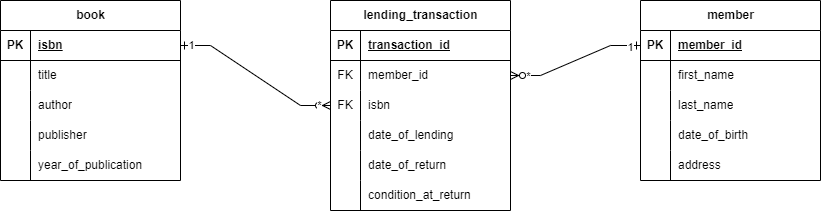

The diagram above was exported from draw.io. Its source (the exported page's mxGraphModel, read from the mxfile embedded in the PNG):
<mxGraphModel dx="1434" dy="750" grid="1" gridSize="10" guides="1" tooltips="1" connect="1" arrows="1" fold="1" page="1" pageScale="1" pageWidth="850" pageHeight="1100" math="0" shadow="0">
  <root>
    <mxCell id="0" />
    <mxCell id="1" parent="0" />
    <mxCell id="Cs9819p0dFNGEMeSbZwd-1" value="book" style="shape=table;startSize=30;container=1;collapsible=1;childLayout=tableLayout;fixedRows=1;rowLines=0;fontStyle=1;align=center;resizeLast=1;html=1;" parent="1" vertex="1">
      <mxGeometry x="20" y="100" width="180" height="180" as="geometry" />
    </mxCell>
    <mxCell id="Cs9819p0dFNGEMeSbZwd-2" value="" style="shape=tableRow;horizontal=0;startSize=0;swimlaneHead=0;swimlaneBody=0;fillColor=none;collapsible=0;dropTarget=0;points=[[0,0.5],[1,0.5]];portConstraint=eastwest;top=0;left=0;right=0;bottom=1;" parent="Cs9819p0dFNGEMeSbZwd-1" vertex="1">
      <mxGeometry y="30" width="180" height="30" as="geometry" />
    </mxCell>
    <mxCell id="Cs9819p0dFNGEMeSbZwd-3" value="PK" style="shape=partialRectangle;connectable=0;fillColor=none;top=0;left=0;bottom=0;right=0;fontStyle=1;overflow=hidden;whiteSpace=wrap;html=1;" parent="Cs9819p0dFNGEMeSbZwd-2" vertex="1">
      <mxGeometry width="30" height="30" as="geometry">
        <mxRectangle width="30" height="30" as="alternateBounds" />
      </mxGeometry>
    </mxCell>
    <mxCell id="Cs9819p0dFNGEMeSbZwd-4" value="isbn" style="shape=partialRectangle;connectable=0;fillColor=none;top=0;left=0;bottom=0;right=0;align=left;spacingLeft=6;fontStyle=5;overflow=hidden;whiteSpace=wrap;html=1;" parent="Cs9819p0dFNGEMeSbZwd-2" vertex="1">
      <mxGeometry x="30" width="150" height="30" as="geometry">
        <mxRectangle width="150" height="30" as="alternateBounds" />
      </mxGeometry>
    </mxCell>
    <mxCell id="Cs9819p0dFNGEMeSbZwd-5" value="" style="shape=tableRow;horizontal=0;startSize=0;swimlaneHead=0;swimlaneBody=0;fillColor=none;collapsible=0;dropTarget=0;points=[[0,0.5],[1,0.5]];portConstraint=eastwest;top=0;left=0;right=0;bottom=0;" parent="Cs9819p0dFNGEMeSbZwd-1" vertex="1">
      <mxGeometry y="60" width="180" height="30" as="geometry" />
    </mxCell>
    <mxCell id="Cs9819p0dFNGEMeSbZwd-6" value="" style="shape=partialRectangle;connectable=0;fillColor=none;top=0;left=0;bottom=0;right=0;editable=1;overflow=hidden;whiteSpace=wrap;html=1;" parent="Cs9819p0dFNGEMeSbZwd-5" vertex="1">
      <mxGeometry width="30" height="30" as="geometry">
        <mxRectangle width="30" height="30" as="alternateBounds" />
      </mxGeometry>
    </mxCell>
    <mxCell id="Cs9819p0dFNGEMeSbZwd-7" value="title" style="shape=partialRectangle;connectable=0;fillColor=none;top=0;left=0;bottom=0;right=0;align=left;spacingLeft=6;overflow=hidden;whiteSpace=wrap;html=1;" parent="Cs9819p0dFNGEMeSbZwd-5" vertex="1">
      <mxGeometry x="30" width="150" height="30" as="geometry">
        <mxRectangle width="150" height="30" as="alternateBounds" />
      </mxGeometry>
    </mxCell>
    <mxCell id="Cs9819p0dFNGEMeSbZwd-8" value="" style="shape=tableRow;horizontal=0;startSize=0;swimlaneHead=0;swimlaneBody=0;fillColor=none;collapsible=0;dropTarget=0;points=[[0,0.5],[1,0.5]];portConstraint=eastwest;top=0;left=0;right=0;bottom=0;" parent="Cs9819p0dFNGEMeSbZwd-1" vertex="1">
      <mxGeometry y="90" width="180" height="30" as="geometry" />
    </mxCell>
    <mxCell id="Cs9819p0dFNGEMeSbZwd-9" value="" style="shape=partialRectangle;connectable=0;fillColor=none;top=0;left=0;bottom=0;right=0;editable=1;overflow=hidden;whiteSpace=wrap;html=1;" parent="Cs9819p0dFNGEMeSbZwd-8" vertex="1">
      <mxGeometry width="30" height="30" as="geometry">
        <mxRectangle width="30" height="30" as="alternateBounds" />
      </mxGeometry>
    </mxCell>
    <mxCell id="Cs9819p0dFNGEMeSbZwd-10" value="author" style="shape=partialRectangle;connectable=0;fillColor=none;top=0;left=0;bottom=0;right=0;align=left;spacingLeft=6;overflow=hidden;whiteSpace=wrap;html=1;" parent="Cs9819p0dFNGEMeSbZwd-8" vertex="1">
      <mxGeometry x="30" width="150" height="30" as="geometry">
        <mxRectangle width="150" height="30" as="alternateBounds" />
      </mxGeometry>
    </mxCell>
    <mxCell id="Cs9819p0dFNGEMeSbZwd-11" value="" style="shape=tableRow;horizontal=0;startSize=0;swimlaneHead=0;swimlaneBody=0;fillColor=none;collapsible=0;dropTarget=0;points=[[0,0.5],[1,0.5]];portConstraint=eastwest;top=0;left=0;right=0;bottom=0;" parent="Cs9819p0dFNGEMeSbZwd-1" vertex="1">
      <mxGeometry y="120" width="180" height="30" as="geometry" />
    </mxCell>
    <mxCell id="Cs9819p0dFNGEMeSbZwd-12" value="" style="shape=partialRectangle;connectable=0;fillColor=none;top=0;left=0;bottom=0;right=0;editable=1;overflow=hidden;whiteSpace=wrap;html=1;" parent="Cs9819p0dFNGEMeSbZwd-11" vertex="1">
      <mxGeometry width="30" height="30" as="geometry">
        <mxRectangle width="30" height="30" as="alternateBounds" />
      </mxGeometry>
    </mxCell>
    <mxCell id="Cs9819p0dFNGEMeSbZwd-13" value="publisher" style="shape=partialRectangle;connectable=0;fillColor=none;top=0;left=0;bottom=0;right=0;align=left;spacingLeft=6;overflow=hidden;whiteSpace=wrap;html=1;" parent="Cs9819p0dFNGEMeSbZwd-11" vertex="1">
      <mxGeometry x="30" width="150" height="30" as="geometry">
        <mxRectangle width="150" height="30" as="alternateBounds" />
      </mxGeometry>
    </mxCell>
    <mxCell id="Cs9819p0dFNGEMeSbZwd-14" value="" style="shape=tableRow;horizontal=0;startSize=0;swimlaneHead=0;swimlaneBody=0;fillColor=none;collapsible=0;dropTarget=0;points=[[0,0.5],[1,0.5]];portConstraint=eastwest;top=0;left=0;right=0;bottom=0;" parent="Cs9819p0dFNGEMeSbZwd-1" vertex="1">
      <mxGeometry y="150" width="180" height="30" as="geometry" />
    </mxCell>
    <mxCell id="Cs9819p0dFNGEMeSbZwd-15" value="" style="shape=partialRectangle;connectable=0;fillColor=none;top=0;left=0;bottom=0;right=0;editable=1;overflow=hidden;whiteSpace=wrap;html=1;" parent="Cs9819p0dFNGEMeSbZwd-14" vertex="1">
      <mxGeometry width="30" height="30" as="geometry">
        <mxRectangle width="30" height="30" as="alternateBounds" />
      </mxGeometry>
    </mxCell>
    <mxCell id="Cs9819p0dFNGEMeSbZwd-16" value="year_of_publication" style="shape=partialRectangle;connectable=0;fillColor=none;top=0;left=0;bottom=0;right=0;align=left;spacingLeft=6;overflow=hidden;whiteSpace=wrap;html=1;" parent="Cs9819p0dFNGEMeSbZwd-14" vertex="1">
      <mxGeometry x="30" width="150" height="30" as="geometry">
        <mxRectangle width="150" height="30" as="alternateBounds" />
      </mxGeometry>
    </mxCell>
    <mxCell id="Cs9819p0dFNGEMeSbZwd-17" value="member" style="shape=table;startSize=30;container=1;collapsible=1;childLayout=tableLayout;fixedRows=1;rowLines=0;fontStyle=1;align=center;resizeLast=1;html=1;" parent="1" vertex="1">
      <mxGeometry x="660" y="100" width="180" height="180" as="geometry" />
    </mxCell>
    <mxCell id="Cs9819p0dFNGEMeSbZwd-18" value="" style="shape=tableRow;horizontal=0;startSize=0;swimlaneHead=0;swimlaneBody=0;fillColor=none;collapsible=0;dropTarget=0;points=[[0,0.5],[1,0.5]];portConstraint=eastwest;top=0;left=0;right=0;bottom=1;" parent="Cs9819p0dFNGEMeSbZwd-17" vertex="1">
      <mxGeometry y="30" width="180" height="30" as="geometry" />
    </mxCell>
    <mxCell id="Cs9819p0dFNGEMeSbZwd-19" value="PK" style="shape=partialRectangle;connectable=0;fillColor=none;top=0;left=0;bottom=0;right=0;fontStyle=1;overflow=hidden;whiteSpace=wrap;html=1;" parent="Cs9819p0dFNGEMeSbZwd-18" vertex="1">
      <mxGeometry width="30" height="30" as="geometry">
        <mxRectangle width="30" height="30" as="alternateBounds" />
      </mxGeometry>
    </mxCell>
    <mxCell id="Cs9819p0dFNGEMeSbZwd-20" value="member_id" style="shape=partialRectangle;connectable=0;fillColor=none;top=0;left=0;bottom=0;right=0;align=left;spacingLeft=6;fontStyle=5;overflow=hidden;whiteSpace=wrap;html=1;" parent="Cs9819p0dFNGEMeSbZwd-18" vertex="1">
      <mxGeometry x="30" width="150" height="30" as="geometry">
        <mxRectangle width="150" height="30" as="alternateBounds" />
      </mxGeometry>
    </mxCell>
    <mxCell id="Cs9819p0dFNGEMeSbZwd-21" value="" style="shape=tableRow;horizontal=0;startSize=0;swimlaneHead=0;swimlaneBody=0;fillColor=none;collapsible=0;dropTarget=0;points=[[0,0.5],[1,0.5]];portConstraint=eastwest;top=0;left=0;right=0;bottom=0;" parent="Cs9819p0dFNGEMeSbZwd-17" vertex="1">
      <mxGeometry y="60" width="180" height="30" as="geometry" />
    </mxCell>
    <mxCell id="Cs9819p0dFNGEMeSbZwd-22" value="" style="shape=partialRectangle;connectable=0;fillColor=none;top=0;left=0;bottom=0;right=0;editable=1;overflow=hidden;whiteSpace=wrap;html=1;" parent="Cs9819p0dFNGEMeSbZwd-21" vertex="1">
      <mxGeometry width="30" height="30" as="geometry">
        <mxRectangle width="30" height="30" as="alternateBounds" />
      </mxGeometry>
    </mxCell>
    <mxCell id="Cs9819p0dFNGEMeSbZwd-23" value="first_name" style="shape=partialRectangle;connectable=0;fillColor=none;top=0;left=0;bottom=0;right=0;align=left;spacingLeft=6;overflow=hidden;whiteSpace=wrap;html=1;" parent="Cs9819p0dFNGEMeSbZwd-21" vertex="1">
      <mxGeometry x="30" width="150" height="30" as="geometry">
        <mxRectangle width="150" height="30" as="alternateBounds" />
      </mxGeometry>
    </mxCell>
    <mxCell id="Cs9819p0dFNGEMeSbZwd-24" value="" style="shape=tableRow;horizontal=0;startSize=0;swimlaneHead=0;swimlaneBody=0;fillColor=none;collapsible=0;dropTarget=0;points=[[0,0.5],[1,0.5]];portConstraint=eastwest;top=0;left=0;right=0;bottom=0;" parent="Cs9819p0dFNGEMeSbZwd-17" vertex="1">
      <mxGeometry y="90" width="180" height="30" as="geometry" />
    </mxCell>
    <mxCell id="Cs9819p0dFNGEMeSbZwd-25" value="" style="shape=partialRectangle;connectable=0;fillColor=none;top=0;left=0;bottom=0;right=0;editable=1;overflow=hidden;whiteSpace=wrap;html=1;" parent="Cs9819p0dFNGEMeSbZwd-24" vertex="1">
      <mxGeometry width="30" height="30" as="geometry">
        <mxRectangle width="30" height="30" as="alternateBounds" />
      </mxGeometry>
    </mxCell>
    <mxCell id="Cs9819p0dFNGEMeSbZwd-26" value="last_name" style="shape=partialRectangle;connectable=0;fillColor=none;top=0;left=0;bottom=0;right=0;align=left;spacingLeft=6;overflow=hidden;whiteSpace=wrap;html=1;" parent="Cs9819p0dFNGEMeSbZwd-24" vertex="1">
      <mxGeometry x="30" width="150" height="30" as="geometry">
        <mxRectangle width="150" height="30" as="alternateBounds" />
      </mxGeometry>
    </mxCell>
    <mxCell id="Cs9819p0dFNGEMeSbZwd-27" value="" style="shape=tableRow;horizontal=0;startSize=0;swimlaneHead=0;swimlaneBody=0;fillColor=none;collapsible=0;dropTarget=0;points=[[0,0.5],[1,0.5]];portConstraint=eastwest;top=0;left=0;right=0;bottom=0;" parent="Cs9819p0dFNGEMeSbZwd-17" vertex="1">
      <mxGeometry y="120" width="180" height="30" as="geometry" />
    </mxCell>
    <mxCell id="Cs9819p0dFNGEMeSbZwd-28" value="" style="shape=partialRectangle;connectable=0;fillColor=none;top=0;left=0;bottom=0;right=0;editable=1;overflow=hidden;whiteSpace=wrap;html=1;" parent="Cs9819p0dFNGEMeSbZwd-27" vertex="1">
      <mxGeometry width="30" height="30" as="geometry">
        <mxRectangle width="30" height="30" as="alternateBounds" />
      </mxGeometry>
    </mxCell>
    <mxCell id="Cs9819p0dFNGEMeSbZwd-29" value="date_of_birth" style="shape=partialRectangle;connectable=0;fillColor=none;top=0;left=0;bottom=0;right=0;align=left;spacingLeft=6;overflow=hidden;whiteSpace=wrap;html=1;" parent="Cs9819p0dFNGEMeSbZwd-27" vertex="1">
      <mxGeometry x="30" width="150" height="30" as="geometry">
        <mxRectangle width="150" height="30" as="alternateBounds" />
      </mxGeometry>
    </mxCell>
    <mxCell id="Cs9819p0dFNGEMeSbZwd-43" value="" style="shape=tableRow;horizontal=0;startSize=0;swimlaneHead=0;swimlaneBody=0;fillColor=none;collapsible=0;dropTarget=0;points=[[0,0.5],[1,0.5]];portConstraint=eastwest;top=0;left=0;right=0;bottom=0;" parent="Cs9819p0dFNGEMeSbZwd-17" vertex="1">
      <mxGeometry y="150" width="180" height="30" as="geometry" />
    </mxCell>
    <mxCell id="Cs9819p0dFNGEMeSbZwd-44" value="" style="shape=partialRectangle;connectable=0;fillColor=none;top=0;left=0;bottom=0;right=0;editable=1;overflow=hidden;whiteSpace=wrap;html=1;" parent="Cs9819p0dFNGEMeSbZwd-43" vertex="1">
      <mxGeometry width="30" height="30" as="geometry">
        <mxRectangle width="30" height="30" as="alternateBounds" />
      </mxGeometry>
    </mxCell>
    <mxCell id="Cs9819p0dFNGEMeSbZwd-45" value="address" style="shape=partialRectangle;connectable=0;fillColor=none;top=0;left=0;bottom=0;right=0;align=left;spacingLeft=6;overflow=hidden;whiteSpace=wrap;html=1;" parent="Cs9819p0dFNGEMeSbZwd-43" vertex="1">
      <mxGeometry x="30" width="150" height="30" as="geometry">
        <mxRectangle width="150" height="30" as="alternateBounds" />
      </mxGeometry>
    </mxCell>
    <mxCell id="Cs9819p0dFNGEMeSbZwd-30" value="lending_transaction" style="shape=table;startSize=30;container=1;collapsible=1;childLayout=tableLayout;fixedRows=1;rowLines=0;fontStyle=1;align=center;resizeLast=1;html=1;" parent="1" vertex="1">
      <mxGeometry x="350" y="100" width="180" height="210" as="geometry" />
    </mxCell>
    <mxCell id="Cs9819p0dFNGEMeSbZwd-31" value="" style="shape=tableRow;horizontal=0;startSize=0;swimlaneHead=0;swimlaneBody=0;fillColor=none;collapsible=0;dropTarget=0;points=[[0,0.5],[1,0.5]];portConstraint=eastwest;top=0;left=0;right=0;bottom=1;" parent="Cs9819p0dFNGEMeSbZwd-30" vertex="1">
      <mxGeometry y="30" width="180" height="30" as="geometry" />
    </mxCell>
    <mxCell id="Cs9819p0dFNGEMeSbZwd-32" value="PK" style="shape=partialRectangle;connectable=0;fillColor=none;top=0;left=0;bottom=0;right=0;fontStyle=1;overflow=hidden;whiteSpace=wrap;html=1;" parent="Cs9819p0dFNGEMeSbZwd-31" vertex="1">
      <mxGeometry width="30" height="30" as="geometry">
        <mxRectangle width="30" height="30" as="alternateBounds" />
      </mxGeometry>
    </mxCell>
    <mxCell id="Cs9819p0dFNGEMeSbZwd-33" value="transaction_id" style="shape=partialRectangle;connectable=0;fillColor=none;top=0;left=0;bottom=0;right=0;align=left;spacingLeft=6;fontStyle=5;overflow=hidden;whiteSpace=wrap;html=1;" parent="Cs9819p0dFNGEMeSbZwd-31" vertex="1">
      <mxGeometry x="30" width="150" height="30" as="geometry">
        <mxRectangle width="150" height="30" as="alternateBounds" />
      </mxGeometry>
    </mxCell>
    <mxCell id="Cs9819p0dFNGEMeSbZwd-46" value="" style="shape=tableRow;horizontal=0;startSize=0;swimlaneHead=0;swimlaneBody=0;fillColor=none;collapsible=0;dropTarget=0;points=[[0,0.5],[1,0.5]];portConstraint=eastwest;top=0;left=0;right=0;bottom=0;" parent="Cs9819p0dFNGEMeSbZwd-30" vertex="1">
      <mxGeometry y="60" width="180" height="30" as="geometry" />
    </mxCell>
    <mxCell id="Cs9819p0dFNGEMeSbZwd-47" value="FK" style="shape=partialRectangle;connectable=0;fillColor=none;top=0;left=0;bottom=0;right=0;fontStyle=0;overflow=hidden;whiteSpace=wrap;html=1;" parent="Cs9819p0dFNGEMeSbZwd-46" vertex="1">
      <mxGeometry width="30" height="30" as="geometry">
        <mxRectangle width="30" height="30" as="alternateBounds" />
      </mxGeometry>
    </mxCell>
    <mxCell id="Cs9819p0dFNGEMeSbZwd-48" value="member_id" style="shape=partialRectangle;connectable=0;fillColor=none;top=0;left=0;bottom=0;right=0;align=left;spacingLeft=6;fontStyle=0;overflow=hidden;whiteSpace=wrap;html=1;" parent="Cs9819p0dFNGEMeSbZwd-46" vertex="1">
      <mxGeometry x="30" width="150" height="30" as="geometry">
        <mxRectangle width="150" height="30" as="alternateBounds" />
      </mxGeometry>
    </mxCell>
    <mxCell id="Cs9819p0dFNGEMeSbZwd-49" value="" style="shape=tableRow;horizontal=0;startSize=0;swimlaneHead=0;swimlaneBody=0;fillColor=none;collapsible=0;dropTarget=0;points=[[0,0.5],[1,0.5]];portConstraint=eastwest;top=0;left=0;right=0;bottom=0;" parent="Cs9819p0dFNGEMeSbZwd-30" vertex="1">
      <mxGeometry y="90" width="180" height="30" as="geometry" />
    </mxCell>
    <mxCell id="Cs9819p0dFNGEMeSbZwd-50" value="FK" style="shape=partialRectangle;connectable=0;fillColor=none;top=0;left=0;bottom=0;right=0;fontStyle=0;overflow=hidden;whiteSpace=wrap;html=1;" parent="Cs9819p0dFNGEMeSbZwd-49" vertex="1">
      <mxGeometry width="30" height="30" as="geometry">
        <mxRectangle width="30" height="30" as="alternateBounds" />
      </mxGeometry>
    </mxCell>
    <mxCell id="Cs9819p0dFNGEMeSbZwd-51" value="isbn" style="shape=partialRectangle;connectable=0;fillColor=none;top=0;left=0;bottom=0;right=0;align=left;spacingLeft=6;fontStyle=0;overflow=hidden;whiteSpace=wrap;html=1;" parent="Cs9819p0dFNGEMeSbZwd-49" vertex="1">
      <mxGeometry x="30" width="150" height="30" as="geometry">
        <mxRectangle width="150" height="30" as="alternateBounds" />
      </mxGeometry>
    </mxCell>
    <mxCell id="Cs9819p0dFNGEMeSbZwd-34" value="" style="shape=tableRow;horizontal=0;startSize=0;swimlaneHead=0;swimlaneBody=0;fillColor=none;collapsible=0;dropTarget=0;points=[[0,0.5],[1,0.5]];portConstraint=eastwest;top=0;left=0;right=0;bottom=0;" parent="Cs9819p0dFNGEMeSbZwd-30" vertex="1">
      <mxGeometry y="120" width="180" height="30" as="geometry" />
    </mxCell>
    <mxCell id="Cs9819p0dFNGEMeSbZwd-35" value="" style="shape=partialRectangle;connectable=0;fillColor=none;top=0;left=0;bottom=0;right=0;editable=1;overflow=hidden;whiteSpace=wrap;html=1;" parent="Cs9819p0dFNGEMeSbZwd-34" vertex="1">
      <mxGeometry width="30" height="30" as="geometry">
        <mxRectangle width="30" height="30" as="alternateBounds" />
      </mxGeometry>
    </mxCell>
    <mxCell id="Cs9819p0dFNGEMeSbZwd-36" value="date_of_lending" style="shape=partialRectangle;connectable=0;fillColor=none;top=0;left=0;bottom=0;right=0;align=left;spacingLeft=6;overflow=hidden;whiteSpace=wrap;html=1;" parent="Cs9819p0dFNGEMeSbZwd-34" vertex="1">
      <mxGeometry x="30" width="150" height="30" as="geometry">
        <mxRectangle width="150" height="30" as="alternateBounds" />
      </mxGeometry>
    </mxCell>
    <mxCell id="Cs9819p0dFNGEMeSbZwd-37" value="" style="shape=tableRow;horizontal=0;startSize=0;swimlaneHead=0;swimlaneBody=0;fillColor=none;collapsible=0;dropTarget=0;points=[[0,0.5],[1,0.5]];portConstraint=eastwest;top=0;left=0;right=0;bottom=0;" parent="Cs9819p0dFNGEMeSbZwd-30" vertex="1">
      <mxGeometry y="150" width="180" height="30" as="geometry" />
    </mxCell>
    <mxCell id="Cs9819p0dFNGEMeSbZwd-38" value="" style="shape=partialRectangle;connectable=0;fillColor=none;top=0;left=0;bottom=0;right=0;editable=1;overflow=hidden;whiteSpace=wrap;html=1;" parent="Cs9819p0dFNGEMeSbZwd-37" vertex="1">
      <mxGeometry width="30" height="30" as="geometry">
        <mxRectangle width="30" height="30" as="alternateBounds" />
      </mxGeometry>
    </mxCell>
    <mxCell id="Cs9819p0dFNGEMeSbZwd-39" value="date_of_return" style="shape=partialRectangle;connectable=0;fillColor=none;top=0;left=0;bottom=0;right=0;align=left;spacingLeft=6;overflow=hidden;whiteSpace=wrap;html=1;" parent="Cs9819p0dFNGEMeSbZwd-37" vertex="1">
      <mxGeometry x="30" width="150" height="30" as="geometry">
        <mxRectangle width="150" height="30" as="alternateBounds" />
      </mxGeometry>
    </mxCell>
    <mxCell id="Cs9819p0dFNGEMeSbZwd-40" value="" style="shape=tableRow;horizontal=0;startSize=0;swimlaneHead=0;swimlaneBody=0;fillColor=none;collapsible=0;dropTarget=0;points=[[0,0.5],[1,0.5]];portConstraint=eastwest;top=0;left=0;right=0;bottom=0;" parent="Cs9819p0dFNGEMeSbZwd-30" vertex="1">
      <mxGeometry y="180" width="180" height="30" as="geometry" />
    </mxCell>
    <mxCell id="Cs9819p0dFNGEMeSbZwd-41" value="" style="shape=partialRectangle;connectable=0;fillColor=none;top=0;left=0;bottom=0;right=0;editable=1;overflow=hidden;whiteSpace=wrap;html=1;" parent="Cs9819p0dFNGEMeSbZwd-40" vertex="1">
      <mxGeometry width="30" height="30" as="geometry">
        <mxRectangle width="30" height="30" as="alternateBounds" />
      </mxGeometry>
    </mxCell>
    <mxCell id="Cs9819p0dFNGEMeSbZwd-42" value="condition_at_return" style="shape=partialRectangle;connectable=0;fillColor=none;top=0;left=0;bottom=0;right=0;align=left;spacingLeft=6;overflow=hidden;whiteSpace=wrap;html=1;" parent="Cs9819p0dFNGEMeSbZwd-40" vertex="1">
      <mxGeometry x="30" width="150" height="30" as="geometry">
        <mxRectangle width="150" height="30" as="alternateBounds" />
      </mxGeometry>
    </mxCell>
    <mxCell id="zUInNKb59-coNjnVEQ7U-1" value="" style="edgeStyle=entityRelationEdgeStyle;fontSize=12;html=1;endArrow=ERzeroToMany;startArrow=ERmandOne;rounded=0;" edge="1" parent="1" source="Cs9819p0dFNGEMeSbZwd-2" target="Cs9819p0dFNGEMeSbZwd-49">
      <mxGeometry width="100" height="100" relative="1" as="geometry">
        <mxPoint x="370" y="440" as="sourcePoint" />
        <mxPoint x="470" y="340" as="targetPoint" />
      </mxGeometry>
    </mxCell>
    <mxCell id="zUInNKb59-coNjnVEQ7U-4" value="1" style="edgeLabel;html=1;align=center;verticalAlign=middle;resizable=0;points=[];" vertex="1" connectable="0" parent="zUInNKb59-coNjnVEQ7U-1">
      <mxGeometry x="-0.8811" y="1" relative="1" as="geometry">
        <mxPoint as="offset" />
      </mxGeometry>
    </mxCell>
    <mxCell id="zUInNKb59-coNjnVEQ7U-5" value="*" style="edgeLabel;html=1;align=center;verticalAlign=middle;resizable=0;points=[];" vertex="1" connectable="0" parent="zUInNKb59-coNjnVEQ7U-1">
      <mxGeometry x="0.8692" y="1" relative="1" as="geometry">
        <mxPoint as="offset" />
      </mxGeometry>
    </mxCell>
    <mxCell id="zUInNKb59-coNjnVEQ7U-2" value="" style="edgeStyle=entityRelationEdgeStyle;fontSize=12;html=1;endArrow=ERzeroToMany;startArrow=ERmandOne;rounded=0;" edge="1" parent="1" source="Cs9819p0dFNGEMeSbZwd-18" target="Cs9819p0dFNGEMeSbZwd-46">
      <mxGeometry width="100" height="100" relative="1" as="geometry">
        <mxPoint x="370" y="440" as="sourcePoint" />
        <mxPoint x="470" y="340" as="targetPoint" />
        <Array as="points">
          <mxPoint x="650" y="170" />
          <mxPoint x="610" y="180" />
        </Array>
      </mxGeometry>
    </mxCell>
    <mxCell id="zUInNKb59-coNjnVEQ7U-6" value="1" style="edgeLabel;html=1;align=center;verticalAlign=middle;resizable=0;points=[];" vertex="1" connectable="0" parent="zUInNKb59-coNjnVEQ7U-2">
      <mxGeometry x="-0.8384" y="1" relative="1" as="geometry">
        <mxPoint as="offset" />
      </mxGeometry>
    </mxCell>
    <mxCell id="zUInNKb59-coNjnVEQ7U-7" value="*" style="edgeLabel;html=1;align=center;verticalAlign=middle;resizable=0;points=[];" vertex="1" connectable="0" parent="zUInNKb59-coNjnVEQ7U-2">
      <mxGeometry x="0.7503" relative="1" as="geometry">
        <mxPoint as="offset" />
      </mxGeometry>
    </mxCell>
  </root>
</mxGraphModel>